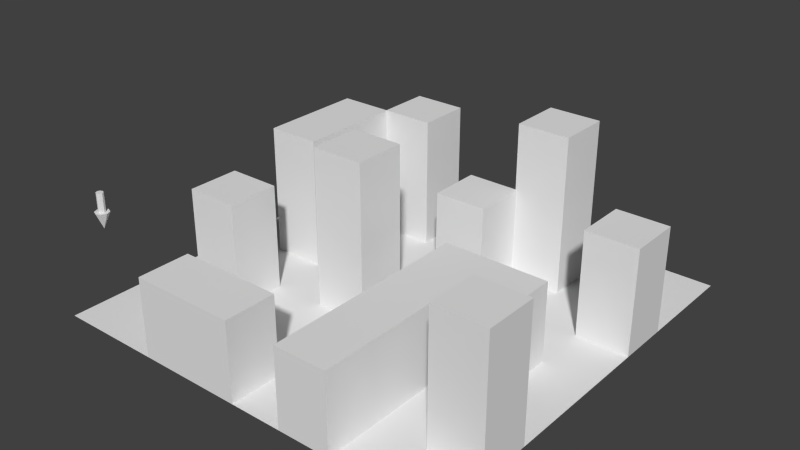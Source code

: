 # Source: untitled.blend  (saved by Blender 2.58.1; exported with 4.5.12 LTS)
import bpy
from mathutils import Matrix  # noqa: F401  (used for matrix-valued properties, if any)

bpy.ops.wm.read_factory_settings(use_empty=True)
scene = bpy.context.scene
scene.name = 'Scene'

# ---- collections
col_collection_1 = bpy.data.collections.new('Collection 1'); scene.collection.children.link(col_collection_1)

# ---- materials (node trees are filled in below, after node groups)
mat_maze = bpy.data.materials.new('maze')
mat_maze.alpha_threshold = 0.0
mat_maze.use_transparent_shadow = False
mat_maze.roughness = 0.5
mat_maze.line_color = (0.0, 0.0, 0.0, 1.0)
mat_player = bpy.data.materials.new('player')
mat_player.alpha_threshold = 0.0
mat_player.use_transparent_shadow = False
mat_player.roughness = 0.5
mat_player.line_color = (0.0, 0.0, 0.0, 1.0)

# ---- material node trees

# ---- world
world_world = bpy.data.worlds.new('World'); scene.world = world_world
world_world.color = (0.05088, 0.05088, 0.05088)
world_world.use_sun_shadow = False
world_world.sun_shadow_jitter_overblur = 0.0
world_world.cycles.sampling_method = 'MANUAL'
world_world.cycles.sample_map_resolution = 256

# ---- meshes
me_maze = bpy.data.meshes.new('maze')
me_maze.from_pydata([(12.0, 12.0, -4.5), (12.0, -12.0, -4.5), (-12.0, -12.0, -4.5), (-12.0, 12.0, -4.5), (7.252e-07, -12.0, -4.5), (12.0, -2.825e-06, -4.5), (3.586e-06, 12.0, -4.5), (-12.0, 7.509e-07, -4.5), (2.156e-06, -1.037e-06, -4.5), (6.0, -12.0, -4.5), (-6.0, -12.0, -4.5), (12.0, 6.0, -4.5), (12.0, -6.0, -4.5), (6.0, 12.0, -4.5), (-6.0, 12.0, -4.5), (-12.0, -6.0, -4.5), (-12.0, 6.0, -4.5), (-6.0, -1.432e-07, -4.5), (2.871e-06, 6.0, -4.5), (6.0, -1.931e-06, -4.5), (1.44e-06, -6.0, -4.5), (-6.0, 6.0, -4.5), (6.0, 6.0, -4.5), (-6.0, -6.0, -4.5), (6.0, -6.0, -4.5), (3.0, -12.0, -4.5), (9.0, -12.0, -4.5), (-3.0, -12.0, -4.5), (-9.0, -12.0, -4.5), (12.0, 3.0, -4.5), (12.0, 9.0, -4.5), (12.0, -3.0, -4.5), (12.0, -9.0, -4.5), (3.0, 12.0, -4.5), (9.0, 12.0, -4.5), (-3.0, 12.0, -4.5), (-9.0, 12.0, -4.5), (-12.0, -3.0, -4.5), (-12.0, -9.0, -4.5), (-12.0, 3.0, -4.5), (-12.0, 9.0, -4.5), (-9.0, 3.038e-07, -4.5), (-3.0, -5.902e-07, -4.5), (2.513e-06, 3.0, -4.5), (3.229e-06, 9.0, -4.5), (3.0, -1.484e-06, -4.5), (9.0, -2.378e-06, -4.5), (1.798e-06, -3.0, -4.5), (1.083e-06, -9.0, -4.5), (-9.0, 6.0, -4.5), (-6.0, 9.0, -4.5), (-3.0, 6.0, -4.5), (-6.0, 3.0, -4.5), (3.0, 6.0, -4.5), (6.0, 9.0, -4.5), (9.0, 6.0, -4.5), (6.0, 3.0, -4.5), (-9.0, -6.0, -4.5), (-6.0, -3.0, -4.5), (-3.0, -6.0, -4.5), (-6.0, -9.0, -4.5), (3.0, -6.0, -4.5), (6.0, -3.0, -4.5), (9.0, -6.0, -4.5), (6.0, -9.0, -4.5), (-9.0, 9.0, -4.5), (-3.0, 9.0, -4.5), (-9.0, 3.0, -4.5), (-3.0, 3.0, -4.5), (3.0, 9.0, -4.5), (9.0, 9.0, -4.5), (3.0, 3.0, -4.5), (9.0, 3.0, -4.5), (-9.0, -3.0, -4.5), (-3.0, -3.0, -4.5), (-9.0, -9.0, -4.5), (-3.0, -9.0, -4.5), (3.0, -3.0, -4.5), (9.0, -3.0, -4.5), (3.0, -9.0, -4.5), (9.0, -9.0, -4.5), (-9.0, -6.0, 1.499), (-9.0, -3.0, 1.499), (-6.0, -3.0, 1.499), (-6.0, -6.0, 1.499), (3.0, 6.0, 4.5), (3.0, 9.0, 4.5), (6.0, 9.0, 4.5), (6.0, 6.0, 4.5), (12.0, -9.0, 2.998), (9.0, -9.0, 2.998), (9.0, -6.0, 2.998), (3.0, -9.0, -0.005041), (3.0, -6.0, -0.005041), (9.0, -2.503e-06, -0.005041), (9.0, -3.0, -0.005041), (6.0, -3.0, -0.005041), (3.0, -3.0, -0.005041), (3.0, -1.431e-06, -0.005041), (1.083e-06, -9.0, 0.0003065), (-3.0, -9.0, 0.0003065), (-6.0, -9.0, 0.0003065), (1.798e-06, -3.0, 4.5), (-3.0, -3.0, 4.5), (-3.0, -5.902e-07, 4.5), (12.0, 3.0, 1.494), (9.0, 3.0, 1.494), (9.0, 6.0, 1.494), (-6.0, 3.0, 3.002), (-9.0, 6.0, 3.002), (-3.0, 6.0, 3.002), (-3.0, 9.0, 3.002), (-6.0, 9.0, 3.002), (6.0, -6.0, -0.005041), (12.0, -6.0, 2.998), (-6.0, -12.0, 0.0003065), (12.0, 6.0, 1.494), (-6.0, 6.0, 3.002), (7.252e-07, -12.0, 0.0003065), (2.156e-06, -1.037e-06, 4.5), (6.0, -1.788e-06, -0.005041), (-3.0, -12.0, 0.0003065), (-9.0, -4.788e-09, 3.002), (-9.0, 3.0, 3.002), (-6.0, -4.788e-09, 3.002), (3.066, 6.0, 0.7435), (3.066, 3.0, 0.7435), (0.06612, 3.0, 0.7435), (0.06612, 6.0, 0.7435), (3.0, -12.0, -0.005041), (6.0, -9.0, -0.005041), (6.0, -12.0, -0.005041)], [], [(130, 92, 129), (130, 129, 131), (25, 9, 131), (25, 131, 129), (9, 64, 130), (9, 130, 131), (79, 25, 129), (79, 129, 92), (125, 128, 127), (125, 127, 126), (18, 43, 128), (43, 127, 128), (53, 18, 128), (53, 128, 125), (43, 71, 127), (71, 126, 127), (71, 53, 125), (71, 125, 126), (14, 50, 66), (14, 66, 35), (108, 123, 122), (108, 122, 124), (41, 17, 124), (41, 124, 122), (17, 52, 108), (17, 108, 124), (67, 41, 122), (67, 122, 123), (111, 112, 117), (111, 117, 110), (117, 109, 108), (109, 123, 108), (116, 107, 106), (116, 106, 105), (119, 104, 103), (119, 103, 102), (100, 101, 121), (101, 115, 121), (99, 100, 118), (100, 121, 118), (120, 98, 97), (120, 97, 96), (96, 97, 113), (97, 93, 113), (94, 120, 96), (94, 96, 95), (113, 93, 92), (113, 92, 130), (114, 91, 90), (114, 90, 89), (27, 4, 118), (27, 118, 121), (10, 27, 121), (10, 121, 115), (29, 11, 116), (29, 116, 105), (32, 12, 114), (32, 114, 89), (8, 42, 104), (8, 104, 119), (19, 45, 98), (19, 98, 120), (46, 19, 120), (46, 120, 94), (47, 8, 119), (47, 119, 102), (4, 48, 99), (4, 99, 118), (21, 49, 109), (21, 109, 117), (50, 21, 117), (50, 117, 112), (21, 51, 110), (21, 110, 117), (52, 21, 117), (52, 117, 108), (11, 55, 107), (11, 107, 116), (60, 10, 115), (60, 115, 101), (24, 62, 96), (24, 96, 113), (12, 63, 91), (12, 91, 114), (64, 24, 113), (64, 113, 130), (66, 50, 112), (66, 112, 111), (51, 66, 111), (51, 111, 110), (49, 67, 123), (49, 123, 109), (55, 72, 106), (55, 106, 107), (72, 29, 105), (72, 105, 106), (42, 74, 103), (42, 103, 104), (74, 47, 102), (74, 102, 103), (76, 60, 101), (76, 101, 100), (48, 76, 100), (48, 100, 99), (45, 77, 97), (45, 97, 98), (77, 61, 93), (77, 93, 97), (62, 78, 95), (62, 95, 96), (78, 46, 94), (78, 94, 95), (61, 79, 92), (61, 92, 93), (63, 80, 90), (63, 90, 91), (80, 32, 89), (80, 89, 90), (87, 86, 85), (87, 85, 88), (53, 22, 88), (53, 88, 85), (22, 54, 87), (22, 87, 88), (54, 69, 86), (54, 86, 87), (69, 53, 85), (69, 85, 86), (83, 82, 84), (82, 81, 84), (57, 23, 84), (57, 84, 81), (23, 58, 83), (23, 83, 84), (58, 73, 82), (58, 82, 83), (73, 57, 81), (73, 81, 82), (32, 80, 26), (32, 26, 1), (80, 64, 9), (80, 9, 26), (63, 24, 64), (63, 64, 80), (79, 48, 25), (48, 4, 25), (61, 20, 48), (61, 48, 79), (31, 78, 12), (78, 63, 12), (78, 62, 63), (62, 24, 63), (5, 46, 78), (5, 78, 31), (77, 47, 20), (77, 20, 61), (45, 8, 47), (45, 47, 77), (20, 59, 48), (59, 76, 48), (59, 23, 60), (59, 60, 76), (60, 75, 10), (75, 28, 10), (23, 57, 75), (23, 75, 60), (57, 15, 38), (57, 38, 75), (47, 74, 20), (74, 59, 20), (74, 58, 59), (58, 23, 59), (42, 17, 74), (17, 58, 74), (73, 37, 57), (37, 15, 57), (17, 41, 58), (41, 73, 58), (41, 7, 37), (41, 37, 73), (29, 72, 46), (29, 46, 5), (72, 56, 19), (72, 19, 46), (55, 22, 56), (55, 56, 72), (56, 71, 45), (56, 45, 19), (71, 43, 8), (71, 8, 45), (22, 53, 71), (22, 71, 56), (30, 70, 55), (30, 55, 11), (70, 54, 22), (70, 22, 55), (0, 34, 70), (0, 70, 30), (34, 13, 70), (13, 54, 70), (69, 44, 18), (69, 18, 53), (13, 33, 69), (13, 69, 54), (33, 6, 44), (33, 44, 69), (43, 68, 42), (43, 42, 8), (68, 52, 17), (68, 17, 42), (18, 51, 68), (18, 68, 43), (51, 21, 52), (51, 52, 68), (67, 39, 41), (39, 7, 41), (49, 16, 39), (49, 39, 67), (44, 66, 51), (44, 51, 18), (6, 35, 66), (6, 66, 44), (50, 65, 49), (50, 49, 21), (65, 40, 16), (65, 16, 49), (14, 36, 50), (36, 65, 50), (36, 3, 40), (36, 40, 65), (75, 38, 28), (38, 2, 28)])
_uv = me_maze.uv_layers.new(name='UVTex')
_uv.uv.foreach_set('vector', [0.5371, 0.1797, 0.5938, 0.1797, 0.5938, 0.2383, 0.5371, 0.1797, 0.5938, 0.2383, 0.5371, 0.2363, 0.9004, 0.9902, 0.8438, 0.9902, 0.8457, 0.9043, 0.9004, 0.9902, 0.8457, 0.9043, 0.9004, 0.9043, 0.009766, 0.6562, 0.009766, 0.5996, 0.09375, 0.5996, 0.009766, 0.6562, 0.09375, 0.5996, 0.09375, 0.6562, 0.4824, 0.3145, 0.4824, 0.2578, 0.5664, 0.2578, 0.4824, 0.3145, 0.5664, 0.2578, 0.5664, 0.3145, 0.7402, 0.209, 0.7969, 0.209, 0.7969, 0.2656, 0.7402, 0.209, 0.7969, 0.2656, 0.7402, 0.2656, 0.5664, 0.957, 0.5098, 0.9551, 0.5664, 0.8574, 0.5098, 0.9551, 0.5098, 0.8574, 0.5664, 0.8574, 0.1152, 0.8379, 0.1719, 0.8379, 0.1719, 0.9375, 0.1152, 0.8379, 0.1719, 0.9375, 0.1152, 0.9375, 0.06641, 0.9375, 0.009766, 0.9375, 0.06641, 0.8379, 0.009766, 0.9375, 0.009766, 0.8379, 0.06641, 0.8379, 0.8926, 0.2852, 0.9492, 0.2852, 0.9492, 0.3848, 0.8926, 0.2852, 0.9492, 0.3848, 0.8926, 0.3848, 0.4609, 0.3516, 0.4043, 0.3516, 0.4043, 0.2949, 0.4609, 0.3516, 0.4043, 0.2949, 0.4609, 0.2949, 0.2734, 0.8379, 0.3281, 0.8379, 0.3281, 0.8945, 0.2734, 0.8379, 0.3281, 0.8945, 0.2715, 0.8945, 0.009766, 0.6758, 0.06641, 0.6758, 0.06641, 0.8184, 0.009766, 0.6758, 0.06641, 0.8184, 0.009766, 0.8184, 0.4609, 0.627, 0.4043, 0.627, 0.4062, 0.4863, 0.4609, 0.627, 0.4062, 0.4863, 0.4609, 0.4863, 0.2715, 0.627, 0.2168, 0.627, 0.2168, 0.4863, 0.2715, 0.627, 0.2168, 0.4863, 0.2734, 0.4863, 0.6641, 0.9043, 0.7207, 0.9043, 0.7188, 0.9629, 0.6641, 0.9043, 0.7188, 0.9629, 0.6641, 0.9609, 0.2734, 0.7812, 0.3281, 0.7812, 0.2734, 0.8379, 0.3281, 0.7812, 0.3281, 0.8379, 0.2734, 0.8379, 0.4336, 0.9707, 0.377, 0.9707, 0.377, 0.9141, 0.4336, 0.9707, 0.377, 0.9141, 0.4336, 0.9141, 0.1953, 0.9141, 0.252, 0.9141, 0.252, 0.9707, 0.1953, 0.9141, 0.252, 0.9707, 0.1953, 0.9707, 0.7207, 0.8281, 0.7188, 0.8848, 0.6641, 0.8281, 0.7188, 0.8848, 0.6641, 0.8848, 0.6641, 0.8281, 0.7207, 0.7715, 0.7207, 0.8281, 0.6641, 0.7715, 0.7207, 0.8281, 0.6641, 0.8281, 0.6641, 0.7715, 0.5391, 0.009766, 0.5938, 0.009766, 0.5938, 0.06641, 0.5391, 0.009766, 0.5938, 0.06641, 0.5371, 0.06641, 0.5371, 0.06641, 0.5938, 0.06641, 0.5371, 0.123, 0.5938, 0.06641, 0.5938, 0.123, 0.5371, 0.123, 0.4824, 0.009766, 0.5391, 0.009766, 0.5371, 0.06641, 0.4824, 0.009766, 0.5371, 0.06641, 0.4824, 0.06641, 0.5371, 0.123, 0.5938, 0.123, 0.5938, 0.1797, 0.5371, 0.123, 0.5938, 0.1797, 0.5371, 0.1797, 0.8164, 0.209, 0.873, 0.209, 0.873, 0.2656, 0.8164, 0.209, 0.873, 0.2656, 0.8164, 0.2656, 0.3496, 0.7051, 0.3496, 0.6484, 0.4336, 0.6484, 0.3496, 0.7051, 0.4336, 0.6484, 0.4336, 0.7051, 0.3496, 0.7617, 0.3496, 0.7051, 0.4336, 0.7051, 0.3496, 0.7617, 0.4336, 0.7051, 0.4336, 0.7617, 0.8242, 0.9141, 0.7676, 0.9141, 0.7676, 0.7988, 0.8242, 0.9141, 0.7676, 0.7988, 0.8242, 0.8008, 0.7676, 0.6387, 0.8242, 0.6387, 0.8242, 0.7793, 0.7676, 0.6387, 0.8242, 0.7793, 0.7676, 0.7793, 0.5859, 0.4473, 0.6426, 0.4473, 0.6426, 0.6172, 0.5859, 0.4473, 0.6426, 0.6172, 0.5879, 0.6172, 0.2441, 0.7051, 0.2441, 0.6484, 0.3281, 0.6484, 0.2441, 0.7051, 0.3281, 0.6484, 0.3281, 0.7051, 0.2441, 0.7617, 0.2441, 0.7051, 0.3281, 0.7051, 0.2441, 0.7617, 0.3281, 0.7051, 0.3281, 0.7617, 0.6641, 0.4473, 0.7188, 0.4473, 0.7207, 0.6172, 0.6641, 0.4473, 0.7207, 0.6172, 0.6641, 0.6172, 0.9766, 0.1797, 0.9199, 0.1797, 0.9219, 0.0957, 0.9766, 0.1797, 0.9219, 0.0957, 0.9766, 0.0957, 0.1719, 0.8184, 0.1152, 0.8184, 0.1152, 0.6758, 0.1719, 0.8184, 0.1152, 0.6758, 0.1719, 0.6758, 0.7676, 0.03906, 0.8242, 0.03906, 0.8242, 0.1797, 0.7676, 0.03906, 0.8242, 0.1797, 0.7676, 0.1797, 0.7402, 0.4766, 0.7969, 0.4766, 0.7969, 0.6172, 0.7402, 0.4766, 0.7969, 0.6172, 0.7402, 0.6172, 0.4043, 0.627, 0.3496, 0.627, 0.3496, 0.4863, 0.4043, 0.627, 0.3496, 0.4863, 0.4062, 0.4863, 0.6426, 0.9141, 0.5859, 0.9141, 0.5879, 0.8008, 0.6426, 0.9141, 0.5879, 0.8008, 0.6426, 0.8008, 0.9219, 0.7715, 0.9766, 0.7715, 0.9785, 0.8574, 0.9219, 0.7715, 0.9785, 0.8574, 0.9219, 0.8574, 0.009766, 0.543, 0.009766, 0.4863, 0.0957, 0.4863, 0.009766, 0.543, 0.0957, 0.4863, 0.09375, 0.543, 0.8164, 0.4766, 0.873, 0.4766, 0.873, 0.6172, 0.8164, 0.4766, 0.873, 0.6172, 0.8164, 0.6172, 0.009766, 0.5996, 0.009766, 0.543, 0.09375, 0.543, 0.009766, 0.5996, 0.09375, 0.543, 0.09375, 0.5996, 0.5859, 0.6387, 0.6426, 0.6387, 0.6426, 0.7793, 0.5859, 0.6387, 0.6426, 0.7793, 0.5879, 0.7793, 0.7969, 0.4277, 0.7402, 0.4277, 0.7402, 0.2852, 0.7969, 0.4277, 0.7402, 0.2852, 0.7969, 0.2852, 0.3281, 0.627, 0.2715, 0.627, 0.2734, 0.4863, 0.3281, 0.627, 0.2734, 0.4863, 0.3281, 0.4863, 0.9492, 0.6172, 0.8926, 0.6172, 0.8926, 0.5039, 0.9492, 0.6172, 0.8926, 0.5039, 0.9492, 0.5039, 0.8438, 0.7715, 0.9004, 0.7715, 0.9004, 0.8848, 0.8438, 0.7715, 0.9004, 0.8848, 0.8457, 0.8848, 0.1152, 0.4863, 0.1719, 0.4863, 0.1719, 0.6562, 0.1152, 0.4863, 0.1719, 0.6562, 0.1152, 0.6562, 0.5859, 0.2578, 0.6426, 0.2578, 0.6426, 0.4277, 0.5859, 0.2578, 0.6426, 0.4277, 0.5879, 0.4277, 0.6641, 0.6953, 0.6641, 0.6387, 0.748, 0.6387, 0.6641, 0.6953, 0.748, 0.6387, 0.748, 0.6953, 0.6641, 0.752, 0.6641, 0.6953, 0.748, 0.6953, 0.6641, 0.752, 0.748, 0.6953, 0.748, 0.752, 0.4824, 0.4844, 0.4824, 0.4277, 0.5664, 0.4277, 0.4824, 0.4844, 0.5664, 0.4277, 0.5664, 0.4844, 0.4824, 0.4277, 0.4824, 0.3711, 0.5664, 0.3711, 0.4824, 0.4277, 0.5664, 0.3711, 0.5664, 0.4277, 0.9766, 0.7227, 0.9219, 0.7227, 0.9219, 0.6387, 0.9766, 0.7227, 0.9219, 0.6387, 0.9785, 0.6387, 0.9219, 0.877, 0.9766, 0.877, 0.9785, 0.9609, 0.9219, 0.877, 0.9785, 0.9609, 0.9219, 0.9609, 0.4824, 0.3711, 0.4824, 0.3145, 0.5664, 0.3145, 0.4824, 0.3711, 0.5664, 0.3145, 0.5664, 0.3711, 0.8164, 0.2852, 0.873, 0.2852, 0.873, 0.4277, 0.8164, 0.2852, 0.873, 0.4277, 0.8164, 0.4277, 0.5664, 0.8359, 0.5098, 0.8359, 0.5098, 0.6953, 0.5664, 0.8359, 0.5098, 0.6953, 0.5664, 0.6953, 0.9492, 0.4043, 0.9492, 0.4609, 0.8926, 0.4609, 0.9492, 0.4043, 0.8926, 0.4609, 0.8926, 0.4043, 0.6914, 0.009766, 0.748, 0.009766, 0.748, 0.1797, 0.6914, 0.009766, 0.748, 0.1797, 0.6914, 0.1797, 0.5664, 0.6758, 0.5098, 0.6738, 0.5098, 0.5039, 0.5664, 0.6758, 0.5098, 0.5039, 0.5664, 0.5039, 0.6152, 0.009766, 0.6699, 0.009766, 0.6719, 0.1797, 0.6152, 0.009766, 0.6719, 0.1797, 0.6152, 0.1797, 0.6641, 0.2578, 0.7188, 0.2578, 0.7207, 0.4277, 0.6641, 0.2578, 0.7207, 0.4277, 0.6641, 0.4277, 0.8926, 0.209, 0.9492, 0.209, 0.8926, 0.2656, 0.9492, 0.209, 0.9492, 0.2656, 0.8926, 0.2656, 0.4336, 0.8945, 0.377, 0.8945, 0.377, 0.7812, 0.4336, 0.8945, 0.377, 0.7812, 0.4336, 0.7812, 0.1953, 0.7812, 0.252, 0.7812, 0.252, 0.8945, 0.1953, 0.7812, 0.252, 0.8945, 0.1953, 0.8945, 0.8438, 0.06641, 0.9004, 0.06641, 0.9004, 0.1797, 0.8438, 0.06641, 0.9004, 0.1797, 0.8438, 0.1797, 0.8438, 0.6387, 0.9004, 0.6387, 0.9004, 0.752, 0.8438, 0.6387, 0.9004, 0.752, 0.8457, 0.752, 0.06836, 0.009766, 0.06836, 0.06641, 0.01172, 0.06641, 0.06836, 0.009766, 0.01172, 0.06641, 0.01172, 0.009766, 0.06836, 0.06641, 0.06641, 0.123, 0.01172, 0.123, 0.06836, 0.06641, 0.01172, 0.123, 0.01172, 0.06641, 0.123, 0.06641, 0.123, 0.123, 0.06641, 0.123, 0.123, 0.06641, 0.06641, 0.123, 0.06836, 0.06641, 0.06641, 0.1797, 0.06641, 0.2363, 0.01172, 0.1797, 0.06641, 0.2363, 0.009766, 0.2363, 0.01172, 0.1797, 0.123, 0.1797, 0.123, 0.2383, 0.06641, 0.2363, 0.123, 0.1797, 0.06641, 0.2363, 0.06641, 0.1797, 0.1797, 0.009766, 0.1797, 0.06641, 0.123, 0.009766, 0.1797, 0.06641, 0.123, 0.06641, 0.123, 0.009766, 0.1797, 0.06641, 0.1797, 0.123, 0.123, 0.06641, 0.1797, 0.123, 0.123, 0.123, 0.123, 0.06641, 0.2363, 0.009766, 0.2363, 0.06836, 0.1797, 0.06641, 0.2363, 0.009766, 0.1797, 0.06641, 0.1797, 0.009766, 0.1797, 0.1816, 0.1797, 0.2383, 0.123, 0.2383, 0.1797, 0.1816, 0.123, 0.2383, 0.123, 0.1797, 0.2363, 0.1816, 0.2363, 0.2383, 0.1797, 0.2383, 0.2363, 0.1816, 0.1797, 0.2383, 0.1797, 0.1816, 0.123, 0.2383, 0.123, 0.2949, 0.06641, 0.2363, 0.123, 0.2949, 0.06641, 0.2949, 0.06641, 0.2363, 0.123, 0.2949, 0.123, 0.3516, 0.06641, 0.3516, 0.123, 0.2949, 0.06641, 0.3516, 0.06641, 0.2949, 0.06641, 0.3516, 0.06641, 0.4082, 0.009766, 0.3516, 0.06641, 0.4082, 0.009766, 0.4082, 0.009766, 0.3516, 0.123, 0.3516, 0.123, 0.4082, 0.06641, 0.4082, 0.123, 0.3516, 0.06641, 0.4082, 0.06641, 0.3516, 0.123, 0.4082, 0.123, 0.4648, 0.06641, 0.4648, 0.123, 0.4082, 0.06641, 0.4648, 0.06641, 0.4082, 0.1797, 0.2383, 0.1797, 0.2949, 0.123, 0.2383, 0.1797, 0.2949, 0.123, 0.2949, 0.123, 0.2383, 0.1797, 0.2949, 0.1797, 0.3516, 0.123, 0.2949, 0.1797, 0.3516, 0.123, 0.3516, 0.123, 0.2949, 0.2363, 0.2949, 0.2363, 0.3516, 0.1797, 0.2949, 0.2363, 0.3516, 0.1797, 0.3516, 0.1797, 0.2949, 0.1797, 0.4082, 0.1797, 0.4648, 0.123, 0.4082, 0.1797, 0.4648, 0.123, 0.4648, 0.123, 0.4082, 0.2363, 0.3516, 0.2363, 0.4082, 0.1797, 0.3516, 0.2363, 0.4082, 0.1797, 0.4082, 0.1797, 0.3516, 0.2363, 0.4082, 0.2344, 0.4648, 0.1797, 0.4648, 0.2363, 0.4082, 0.1797, 0.4648, 0.1797, 0.4082, 0.293, 0.01172, 0.293, 0.06836, 0.2363, 0.06836, 0.293, 0.01172, 0.2363, 0.06836, 0.2363, 0.009766, 0.293, 0.06836, 0.293, 0.125, 0.2363, 0.125, 0.293, 0.06836, 0.2363, 0.125, 0.2363, 0.06836, 0.3496, 0.06836, 0.3496, 0.125, 0.293, 0.125, 0.3496, 0.06836, 0.293, 0.125, 0.293, 0.06836, 0.293, 0.125, 0.293, 0.1816, 0.2363, 0.1816, 0.293, 0.125, 0.2363, 0.1816, 0.2363, 0.125, 0.293, 0.1816, 0.293, 0.2383, 0.2363, 0.2383, 0.293, 0.1816, 0.2363, 0.2383, 0.2363, 0.1816, 0.3496, 0.125, 0.3496, 0.1816, 0.293, 0.1816, 0.3496, 0.125, 0.293, 0.1816, 0.293, 0.125, 0.4062, 0.01172, 0.4062, 0.06836, 0.3496, 0.06836, 0.4062, 0.01172, 0.3496, 0.06836, 0.3496, 0.01172, 0.4062, 0.06836, 0.4043, 0.125, 0.3496, 0.125, 0.4062, 0.06836, 0.3496, 0.125, 0.3496, 0.06836, 0.4609, 0.01172, 0.4609, 0.06836, 0.4062, 0.06836, 0.4609, 0.01172, 0.4062, 0.06836, 0.4062, 0.01172, 0.4609, 0.06836, 0.4609, 0.125, 0.4062, 0.06836, 0.4609, 0.125, 0.4043, 0.125, 0.4062, 0.06836, 0.4043, 0.1816, 0.4043, 0.2383, 0.3477, 0.2383, 0.4043, 0.1816, 0.3477, 0.2383, 0.3496, 0.1816, 0.4609, 0.125, 0.4609, 0.1816, 0.4043, 0.1816, 0.4609, 0.125, 0.4043, 0.1816, 0.4043, 0.125, 0.4609, 0.1816, 0.4609, 0.2383, 0.4043, 0.2383, 0.4609, 0.1816, 0.4043, 0.2383, 0.4043, 0.1816, 0.293, 0.2383, 0.293, 0.2949, 0.2363, 0.2949, 0.293, 0.2383, 0.2363, 0.2949, 0.2363, 0.2383, 0.293, 0.2949, 0.291, 0.3516, 0.2363, 0.3516, 0.293, 0.2949, 0.2363, 0.3516, 0.2363, 0.2949, 0.3477, 0.2383, 0.3477, 0.2949, 0.293, 0.2949, 0.3477, 0.2383, 0.293, 0.2949, 0.293, 0.2383, 0.3477, 0.2949, 0.3477, 0.3516, 0.291, 0.3516, 0.3477, 0.2949, 0.291, 0.3516, 0.293, 0.2949, 0.291, 0.4082, 0.291, 0.4648, 0.2363, 0.4082, 0.291, 0.4648, 0.2344, 0.4648, 0.2363, 0.4082, 0.3477, 0.4082, 0.3477, 0.4648, 0.291, 0.4648, 0.3477, 0.4082, 0.291, 0.4648, 0.291, 0.4082, 0.4043, 0.2383, 0.4043, 0.2949, 0.3477, 0.2949, 0.4043, 0.2383, 0.3477, 0.2949, 0.3477, 0.2383, 0.4609, 0.2383, 0.4609, 0.2949, 0.4043, 0.2949, 0.4609, 0.2383, 0.4043, 0.2949, 0.4043, 0.2383, 0.4043, 0.3516, 0.4043, 0.4082, 0.3477, 0.4082, 0.4043, 0.3516, 0.3477, 0.4082, 0.3477, 0.3516, 0.4043, 0.4082, 0.4043, 0.4648, 0.3477, 0.4648, 0.4043, 0.4082, 0.3477, 0.4648, 0.3477, 0.4082, 0.4609, 0.3516, 0.4609, 0.4082, 0.4043, 0.3516, 0.4609, 0.4082, 0.4043, 0.4082, 0.4043, 0.3516, 0.4609, 0.4082, 0.4609, 0.4648, 0.4043, 0.4648, 0.4609, 0.4082, 0.4043, 0.4648, 0.4043, 0.4082, 0.06641, 0.4082, 0.06641, 0.4648, 0.009766, 0.4082, 0.06641, 0.4648, 0.009766, 0.4648, 0.009766, 0.4082])
me_maze.materials.append(mat_maze)
me_maze.use_remesh_preserve_volume = False
me_maze.use_remesh_preserve_attributes = False
me_maze.use_mirror_vertex_groups = False
me_maze.update()
me_player = bpy.data.meshes.new('player')
me_player.from_pydata([(0.0, 8.74e-08, -0.9998), (0.4, 2.31e-08, -0.06421), (-0.2828, -0.2828, -0.06421), (-1.208e-07, -0.4, -0.06421), (-3.497e-08, 0.4, -0.06421), (-0.4, 8.431e-10, -0.06421), (0.2828, -0.2828, -0.06421), (0.2828, 0.2828, -0.06421), (-0.2828, 0.2828, -0.06421), (0.2, 1.436e-08, -0.06421), (0.1414, -0.1414, -0.06421), (0.1414, 0.1414, -0.06421), (-1.748e-08, 0.2, -0.06421), (-0.1414, 0.1414, -0.06421), (-0.2, 3.228e-09, -0.06421), (-0.1414, -0.1414, -0.06421), (-6.04e-08, -0.2, -0.06421), (0.1414, -0.1414, 0.9998), (-6.04e-08, -0.2, 0.9998), (-0.1414, -0.1414, 0.9998), (-0.2, -9.831e-08, 0.9998), (-0.1414, 0.1414, 0.9998), (-1.748e-08, 0.2, 0.9998), (0.1414, 0.1414, 0.9998), (0.2, -8.718e-08, 0.9998), (0.0, -9.593e-08, 0.9998)], [], [(6, 0, 1), (0, 7, 1), (0, 4, 7), (0, 8, 4), (0, 5, 8), (0, 2, 5), (0, 3, 2), (0, 6, 3), (17, 25, 18), (18, 25, 19), (19, 25, 20), (20, 25, 21), (21, 25, 22), (22, 25, 23), (23, 25, 24), (24, 25, 17), (10, 9, 24), (10, 24, 17), (9, 11, 23), (9, 23, 24), (11, 12, 22), (11, 22, 23), (12, 13, 21), (12, 21, 22), (13, 14, 20), (13, 20, 21), (14, 15, 19), (14, 19, 20), (15, 16, 18), (15, 18, 19), (16, 10, 17), (16, 17, 18), (6, 10, 16), (6, 16, 3), (3, 16, 15), (3, 15, 2), (2, 15, 14), (2, 14, 5), (5, 14, 13), (5, 13, 8), (8, 13, 12), (8, 12, 4), (4, 12, 11), (4, 11, 7), (7, 11, 9), (7, 9, 1), (1, 9, 10), (1, 10, 6)])
_uv = me_player.uv_layers.new(name='UVTex')
_uv.uv.foreach_set('vector', [0.3086, 0.3203, 0.3086, 0.007812, 0.418, 0.3047, 0.4375, 0.007812, 0.5469, 0.3086, 0.4375, 0.3203, 0.3125, 0.3359, 0.418, 0.6328, 0.3125, 0.6484, 0.5625, 0.3203, 0.5625, 0.007812, 0.6719, 0.02344, 0.5586, 0.6484, 0.5586, 0.3359, 0.668, 0.3516, 0.4375, 0.6484, 0.4375, 0.3359, 0.543, 0.3477, 0.03516, 0.25, 0.1367, 0.5469, 0.03516, 0.5781, 0.1836, 0.5625, 0.1836, 0.25, 0.293, 0.2617, 0.4375, 0.6953, 0.5039, 0.7227, 0.4375, 0.7461, 0.4375, 0.7461, 0.5039, 0.7227, 0.4766, 0.7773, 0.4766, 0.7773, 0.5039, 0.7227, 0.5273, 0.7773, 0.5273, 0.7773, 0.5039, 0.7227, 0.5664, 0.7461, 0.5664, 0.7461, 0.5039, 0.7227, 0.5664, 0.6953, 0.5664, 0.6953, 0.5039, 0.7227, 0.5273, 0.6641, 0.5273, 0.6641, 0.5039, 0.7227, 0.4766, 0.6641, 0.4766, 0.6641, 0.5039, 0.7227, 0.4375, 0.6953, 0.6836, 0.3359, 0.7383, 0.3359, 0.7422, 0.6641, 0.6836, 0.3359, 0.7422, 0.6641, 0.6836, 0.6641, 0.03516, 0.5938, 0.08594, 0.5938, 0.08594, 0.918, 0.03516, 0.5938, 0.08594, 0.918, 0.03516, 0.918, 0.5938, 0.9492, 0.5938, 0.8945, 0.9219, 0.8945, 0.5938, 0.9492, 0.9219, 0.8945, 0.9219, 0.9492, 0.957, 0.6602, 0.9062, 0.6602, 0.9062, 0.3359, 0.957, 0.6602, 0.9062, 0.3359, 0.957, 0.3359, 0.8867, 0.6602, 0.832, 0.6602, 0.832, 0.3359, 0.8867, 0.6602, 0.832, 0.3359, 0.8867, 0.3359, 0.8125, 0.6602, 0.7578, 0.6602, 0.7617, 0.3359, 0.8125, 0.6602, 0.7617, 0.3359, 0.8125, 0.3359, 0.1641, 0.582, 0.2188, 0.582, 0.2188, 0.918, 0.1641, 0.582, 0.2188, 0.918, 0.1641, 0.918, 0.2344, 0.582, 0.293, 0.582, 0.293, 0.9062, 0.2344, 0.582, 0.293, 0.9062, 0.2383, 0.9062, 0.03516, 0.07422, 0.09766, 0.09766, 0.09766, 0.1445, 0.03516, 0.07422, 0.09766, 0.1445, 0.03516, 0.168, 0.03516, 0.168, 0.09766, 0.1445, 0.1328, 0.1758, 0.03516, 0.168, 0.1328, 0.1758, 0.1094, 0.2344, 0.1094, 0.2344, 0.1328, 0.1758, 0.1914, 0.1758, 0.1094, 0.2344, 0.1914, 0.1758, 0.2148, 0.2344, 0.2148, 0.2344, 0.1914, 0.1758, 0.2266, 0.1445, 0.2148, 0.2344, 0.2266, 0.1445, 0.293, 0.168, 0.293, 0.168, 0.2266, 0.1445, 0.2266, 0.09766, 0.293, 0.168, 0.2266, 0.09766, 0.293, 0.07422, 0.293, 0.07422, 0.2266, 0.09766, 0.1914, 0.0625, 0.293, 0.07422, 0.1914, 0.0625, 0.2148, 0.007812, 0.2148, 0.007812, 0.1914, 0.0625, 0.1328, 0.0625, 0.2148, 0.007812, 0.1328, 0.0625, 0.1094, 0.007812, 0.1094, 0.007812, 0.1328, 0.0625, 0.09766, 0.09766, 0.1094, 0.007812, 0.09766, 0.09766, 0.03516, 0.07422])
me_player.materials.append(mat_player)
me_player.use_remesh_preserve_volume = False
me_player.use_remesh_preserve_attributes = False
me_player.use_mirror_vertex_groups = False
me_player.update()

# ---- objects
ob_maze = bpy.data.objects.new('maze', me_maze)
ob_player = bpy.data.objects.new('player', me_player)

# ---- transforms, parenting, visibility, modifiers, constraints
ob_maze.location = (0.0, 0.0, 4.5)
ob_maze.lineart.crease_threshold = 0.0
ob_player.location = (-10.5, -10.5, 6.0)
ob_player.lock_rotations_4d = False
ob_player.empty_display_type = 'ARROWS'
ob_player.display_bounds_type = 'CAPSULE'
ob_player.lineart.crease_threshold = 0.0

# ---- collection membership
col_collection_1.objects.link(ob_maze)
col_collection_1.objects.link(ob_player)

# ---- scene / render settings (as saved in the file)
scene.frame_start = 1; scene.frame_end = 250; scene.frame_set(1)
scene.render.engine = 'BLENDER_EEVEE_NEXT'
scene.render.image_settings.color_mode = 'RGB'
scene.render.image_settings.compression = 90
scene.render.resolution_percentage = 50
scene.render.dither_intensity = 0.0
scene.render.bake_margin = 32
scene.render.bake_bias = 0.0
scene.cycles.use_denoising = False
scene.cycles.samples = 10
scene.cycles.sampling_pattern = 'TABULATED_SOBOL'
scene.cycles.light_sampling_threshold = 0.0
scene.cycles.use_adaptive_sampling = False
scene.cycles.use_light_tree = False
scene.cycles.blur_glossy = 0.0
scene.cycles.volume_bounces = 1
scene.cycles.pixel_filter_type = 'GAUSSIAN'
scene.cycles.sample_clamp_indirect = 0.0
scene.view_settings.view_transform = 'Standard'
bpy.context.view_layer.update()

# ---- added for rendering (the .blend has no active camera and no usable light): camera, sun
cam_auto = bpy.data.cameras.new('AutoCamera')
cam_auto.lens = 50.0
cam_auto.sensor_width = 36.0
cam_auto.clip_end = 1000.0
ob_auto_camera = bpy.data.objects.new('AutoCamera', cam_auto)
scene.collection.objects.link(ob_auto_camera)
ob_auto_camera.location = (32.4884, -38.9861, 30.4907)
ob_auto_camera.rotation_euler = (1.09748, -7.21219e-08, 0.694738)
scene.camera = ob_auto_camera
light_auto_sun = bpy.data.lights.new('AutoSun', 'SUN')
light_auto_sun.energy = 3.0
light_auto_sun.angle = 0.0523599
ob_auto_sun = bpy.data.objects.new('AutoSun', light_auto_sun)
scene.collection.objects.link(ob_auto_sun)
ob_auto_sun.rotation_euler = (0.872665, 0.174533, 0.523599)
bpy.context.view_layer.update()
